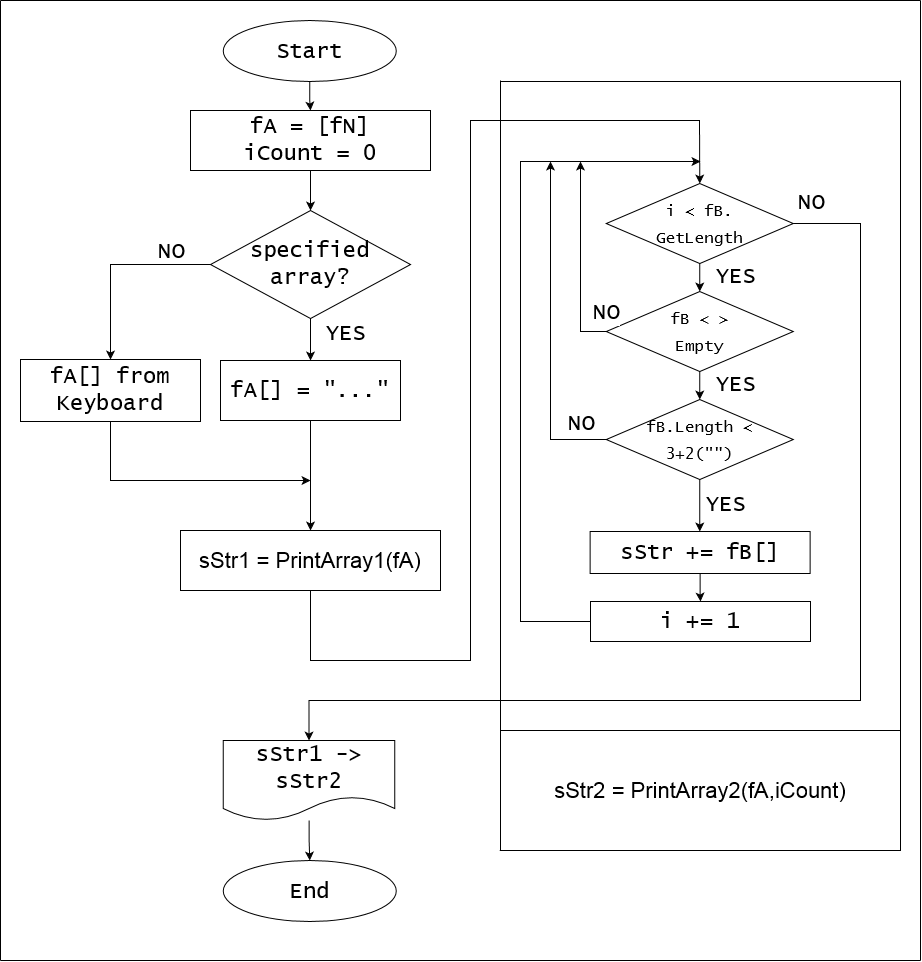

The diagram above was exported from draw.io. Its source (the exported page's mxGraphModel, read from the mxfile embedded in the PNG):
<mxGraphModel dx="1502" dy="979" grid="1" gridSize="10" guides="1" tooltips="1" connect="1" arrows="1" fold="1" page="0" pageScale="1" pageWidth="827" pageHeight="1169" background="none" math="0" shadow="0">
  <root>
    <mxCell id="0" />
    <mxCell id="1" parent="0" />
    <mxCell id="vCgY1uR0KNGvtkcgueWR-7" value="" style="edgeStyle=orthogonalEdgeStyle;rounded=0;orthogonalLoop=1;jettySize=auto;html=1;fontFamily=Lucida Console;fontSize=22;" parent="1" source="j63NddKMHP7p8NKzRhkd-1" target="j63NddKMHP7p8NKzRhkd-4" edge="1">
      <mxGeometry relative="1" as="geometry" />
    </mxCell>
    <mxCell id="j63NddKMHP7p8NKzRhkd-1" value="&lt;font style=&quot;font-size: 22px;&quot; face=&quot;Lucida Console&quot;&gt;Start&lt;/font&gt;" style="ellipse;whiteSpace=wrap;html=1;" parent="1" vertex="1">
      <mxGeometry x="-177.25" y="-60" width="173" height="61" as="geometry" />
    </mxCell>
    <mxCell id="vCgY1uR0KNGvtkcgueWR-10" value="" style="edgeStyle=orthogonalEdgeStyle;rounded=0;orthogonalLoop=1;jettySize=auto;html=1;fontFamily=Lucida Console;fontSize=22;entryX=0.5;entryY=0;entryDx=0;entryDy=0;" parent="1" source="j63NddKMHP7p8NKzRhkd-4" target="gyFpnAAe8LirUvtqdV_l-2" edge="1">
      <mxGeometry relative="1" as="geometry" />
    </mxCell>
    <mxCell id="j63NddKMHP7p8NKzRhkd-4" value="&lt;div&gt;fA = [fN]&lt;br&gt;&lt;/div&gt;&lt;div&gt;iCount = 0&lt;br&gt;&lt;/div&gt;" style="rounded=0;whiteSpace=wrap;html=1;fontFamily=Lucida Console;fontSize=22;" parent="1" vertex="1">
      <mxGeometry x="-210" y="30" width="240" height="60" as="geometry" />
    </mxCell>
    <mxCell id="vCgY1uR0KNGvtkcgueWR-2" value="" style="edgeStyle=orthogonalEdgeStyle;rounded=0;orthogonalLoop=1;jettySize=auto;html=1;fontFamily=Lucida Console;fontSize=22;" parent="1" source="j63NddKMHP7p8NKzRhkd-6" target="vCgY1uR0KNGvtkcgueWR-1" edge="1">
      <mxGeometry relative="1" as="geometry" />
    </mxCell>
    <mxCell id="j63NddKMHP7p8NKzRhkd-6" value="sStr1 -&amp;gt; sStr2" style="shape=document;whiteSpace=wrap;html=1;boundedLbl=1;fontFamily=Lucida Console;fontSize=22;" parent="1" vertex="1">
      <mxGeometry x="-177.25" y="660" width="171.5" height="80" as="geometry" />
    </mxCell>
    <mxCell id="vCgY1uR0KNGvtkcgueWR-1" value="&lt;font style=&quot;font-size: 22px;&quot; face=&quot;Lucida Console&quot;&gt;End&lt;/font&gt;" style="ellipse;whiteSpace=wrap;html=1;" parent="1" vertex="1">
      <mxGeometry x="-177.25" y="780" width="173" height="61" as="geometry" />
    </mxCell>
    <mxCell id="Br5i1DvsPykZXv-Oxbgd-6" value="" style="edgeStyle=orthogonalEdgeStyle;rounded=0;orthogonalLoop=1;jettySize=auto;html=1;" parent="1" source="vCgY1uR0KNGvtkcgueWR-5" edge="1">
      <mxGeometry relative="1" as="geometry">
        <mxPoint x="299.25" y="451" as="targetPoint" />
      </mxGeometry>
    </mxCell>
    <mxCell id="vCgY1uR0KNGvtkcgueWR-5" value="&lt;div&gt;&lt;font style=&quot;font-size: 16px;&quot;&gt;fB.Length &amp;lt;&lt;br&gt;&lt;/font&gt;&lt;/div&gt;&lt;div&gt;&lt;font style=&quot;font-size: 16px;&quot;&gt;3+2(&quot;&quot;)&lt;br&gt;&lt;/font&gt;&lt;/div&gt;" style="rhombus;whiteSpace=wrap;html=1;fontFamily=Lucida Console;fontSize=22;" parent="1" vertex="1">
      <mxGeometry x="205.75" y="319" width="187" height="80" as="geometry" />
    </mxCell>
    <mxCell id="vCgY1uR0KNGvtkcgueWR-20" style="edgeStyle=orthogonalEdgeStyle;rounded=0;orthogonalLoop=1;jettySize=auto;html=1;fontFamily=Lucida Console;fontSize=22;exitX=0;exitY=0.5;exitDx=0;exitDy=0;" parent="1" source="Br5i1DvsPykZXv-Oxbgd-2" edge="1">
      <mxGeometry relative="1" as="geometry">
        <mxPoint x="300" y="81" as="targetPoint" />
        <Array as="points">
          <mxPoint x="120" y="541" />
          <mxPoint x="120" y="81" />
        </Array>
      </mxGeometry>
    </mxCell>
    <mxCell id="Br5i1DvsPykZXv-Oxbgd-4" value="" style="edgeStyle=orthogonalEdgeStyle;rounded=0;orthogonalLoop=1;jettySize=auto;html=1;" parent="1" source="vCgY1uR0KNGvtkcgueWR-16" target="Br5i1DvsPykZXv-Oxbgd-2" edge="1">
      <mxGeometry relative="1" as="geometry" />
    </mxCell>
    <mxCell id="vCgY1uR0KNGvtkcgueWR-16" value="&lt;div&gt;sStr += fB[]&lt;br&gt;&lt;/div&gt;" style="rounded=0;whiteSpace=wrap;html=1;fontFamily=Lucida Console;fontSize=22;" parent="1" vertex="1">
      <mxGeometry x="189.63" y="451" width="220" height="42" as="geometry" />
    </mxCell>
    <mxCell id="vCgY1uR0KNGvtkcgueWR-22" value="YES" style="edgeLabel;html=1;align=center;verticalAlign=middle;resizable=0;points=[];fontSize=22;fontFamily=Lucida Console;" parent="1" vertex="1" connectable="0">
      <mxGeometry x="370" y="431" as="geometry">
        <mxPoint x="-46" y="-8" as="offset" />
      </mxGeometry>
    </mxCell>
    <mxCell id="zelEt7q9poDo-43nDvsH-2" value="" style="endArrow=none;html=1;rounded=0;fontFamily=Lucida Console;fontSize=22;" parent="1" edge="1">
      <mxGeometry width="50" height="50" relative="1" as="geometry">
        <mxPoint x="100" y="1" as="sourcePoint" />
        <mxPoint x="500" y="1" as="targetPoint" />
      </mxGeometry>
    </mxCell>
    <mxCell id="zelEt7q9poDo-43nDvsH-3" value="" style="endArrow=none;html=1;rounded=0;fontFamily=Lucida Console;fontSize=22;exitX=1;exitY=1;exitDx=0;exitDy=0;" parent="1" edge="1" source="gyFpnAAe8LirUvtqdV_l-15">
      <mxGeometry width="50" height="50" relative="1" as="geometry">
        <mxPoint x="500" y="800" as="sourcePoint" />
        <mxPoint x="500" as="targetPoint" />
      </mxGeometry>
    </mxCell>
    <mxCell id="zelEt7q9poDo-43nDvsH-4" value="" style="endArrow=none;html=1;rounded=0;fontFamily=Lucida Console;fontSize=22;exitX=0;exitY=1;exitDx=0;exitDy=0;" parent="1" edge="1" source="gyFpnAAe8LirUvtqdV_l-15">
      <mxGeometry width="50" height="50" relative="1" as="geometry">
        <mxPoint x="100" y="800" as="sourcePoint" />
        <mxPoint x="100" as="targetPoint" />
      </mxGeometry>
    </mxCell>
    <mxCell id="zelEt7q9poDo-43nDvsH-5" value="" style="endArrow=none;html=1;rounded=0;fontFamily=Lucida Console;fontSize=22;" parent="1" edge="1">
      <mxGeometry width="50" height="50" relative="1" as="geometry">
        <mxPoint x="99.25" y="770" as="sourcePoint" />
        <mxPoint x="499.25" y="770" as="targetPoint" />
      </mxGeometry>
    </mxCell>
    <mxCell id="Br5i1DvsPykZXv-Oxbgd-2" value="&lt;div&gt;i += 1&lt;br&gt;&lt;/div&gt;" style="rounded=0;whiteSpace=wrap;html=1;fontFamily=Lucida Console;fontSize=22;" parent="1" vertex="1">
      <mxGeometry x="190" y="521" width="220" height="40" as="geometry" />
    </mxCell>
    <mxCell id="Br5i1DvsPykZXv-Oxbgd-8" style="edgeStyle=orthogonalEdgeStyle;rounded=0;orthogonalLoop=1;jettySize=auto;html=1;exitX=1;exitY=0.5;exitDx=0;exitDy=0;entryX=0.5;entryY=0;entryDx=0;entryDy=0;" parent="1" source="gyFpnAAe8LirUvtqdV_l-21" target="j63NddKMHP7p8NKzRhkd-6" edge="1">
      <mxGeometry relative="1" as="geometry">
        <Array as="points">
          <mxPoint x="460" y="143" />
          <mxPoint x="460" y="620" />
          <mxPoint x="-91" y="620" />
        </Array>
        <mxPoint x="400" y="60" as="sourcePoint" />
        <mxPoint x="-90" y="660" as="targetPoint" />
      </mxGeometry>
    </mxCell>
    <mxCell id="Br5i1DvsPykZXv-Oxbgd-10" value="NO" style="edgeLabel;html=1;align=center;verticalAlign=middle;resizable=0;points=[];fontSize=22;fontFamily=Lucida Console;" parent="1" vertex="1" connectable="0">
      <mxGeometry x="180" y="341" as="geometry">
        <mxPoint y="1" as="offset" />
      </mxGeometry>
    </mxCell>
    <mxCell id="gyFpnAAe8LirUvtqdV_l-2" value="specified array?" style="rhombus;whiteSpace=wrap;html=1;fontFamily=Lucida Console;fontSize=22;" vertex="1" parent="1">
      <mxGeometry x="-190" y="130" width="200" height="108" as="geometry" />
    </mxCell>
    <mxCell id="gyFpnAAe8LirUvtqdV_l-5" value="&lt;div&gt;fA[] = &quot;...&quot;&lt;br&gt;&lt;/div&gt;" style="rounded=0;whiteSpace=wrap;html=1;fontFamily=Lucida Console;fontSize=22;" vertex="1" parent="1">
      <mxGeometry x="-180" y="280" width="180" height="60" as="geometry" />
    </mxCell>
    <mxCell id="gyFpnAAe8LirUvtqdV_l-6" value="YES" style="edgeLabel;html=1;align=center;verticalAlign=middle;resizable=0;points=[];fontSize=22;fontFamily=Lucida Console;" vertex="1" connectable="0" parent="1">
      <mxGeometry x="-9.999999999999996" y="260" as="geometry">
        <mxPoint x="-46" y="-8" as="offset" />
      </mxGeometry>
    </mxCell>
    <mxCell id="gyFpnAAe8LirUvtqdV_l-7" value="fA[] from Keyboard" style="rounded=0;whiteSpace=wrap;html=1;fontFamily=Lucida Console;fontSize=22;" vertex="1" parent="1">
      <mxGeometry x="-380" y="279" width="180" height="62" as="geometry" />
    </mxCell>
    <mxCell id="gyFpnAAe8LirUvtqdV_l-8" value="NO" style="edgeLabel;html=1;align=center;verticalAlign=middle;resizable=0;points=[];fontSize=22;fontFamily=Lucida Console;" vertex="1" connectable="0" parent="1">
      <mxGeometry x="-230" y="170" as="geometry" />
    </mxCell>
    <mxCell id="gyFpnAAe8LirUvtqdV_l-10" value="" style="endArrow=classic;html=1;rounded=0;entryX=0.5;entryY=0;entryDx=0;entryDy=0;exitX=0;exitY=0.5;exitDx=0;exitDy=0;" edge="1" parent="1" source="gyFpnAAe8LirUvtqdV_l-2" target="gyFpnAAe8LirUvtqdV_l-7">
      <mxGeometry width="50" height="50" relative="1" as="geometry">
        <mxPoint x="-390" y="200" as="sourcePoint" />
        <mxPoint x="-300" y="150" as="targetPoint" />
        <Array as="points">
          <mxPoint x="-290" y="184" />
        </Array>
      </mxGeometry>
    </mxCell>
    <mxCell id="gyFpnAAe8LirUvtqdV_l-11" value="" style="endArrow=classic;html=1;rounded=0;exitX=0.5;exitY=1;exitDx=0;exitDy=0;entryX=0.5;entryY=0;entryDx=0;entryDy=0;" edge="1" parent="1" source="gyFpnAAe8LirUvtqdV_l-2" target="gyFpnAAe8LirUvtqdV_l-5">
      <mxGeometry width="50" height="50" relative="1" as="geometry">
        <mxPoint x="-100" y="300" as="sourcePoint" />
        <mxPoint x="-50" y="250" as="targetPoint" />
      </mxGeometry>
    </mxCell>
    <mxCell id="gyFpnAAe8LirUvtqdV_l-12" value="&lt;div&gt;&lt;font style=&quot;font-size: 22px;&quot;&gt;sStr1 = PrintArray1(fA)&lt;/font&gt;&lt;/div&gt;" style="rounded=0;whiteSpace=wrap;html=1;" vertex="1" parent="1">
      <mxGeometry x="-220" y="450" width="260" height="60" as="geometry" />
    </mxCell>
    <mxCell id="gyFpnAAe8LirUvtqdV_l-13" value="" style="endArrow=classic;html=1;rounded=0;exitX=0.5;exitY=1;exitDx=0;exitDy=0;entryX=0.5;entryY=0;entryDx=0;entryDy=0;" edge="1" parent="1" source="gyFpnAAe8LirUvtqdV_l-5" target="gyFpnAAe8LirUvtqdV_l-12">
      <mxGeometry width="50" height="50" relative="1" as="geometry">
        <mxPoint x="10" y="330" as="sourcePoint" />
        <mxPoint x="60" y="280" as="targetPoint" />
      </mxGeometry>
    </mxCell>
    <mxCell id="gyFpnAAe8LirUvtqdV_l-14" value="" style="endArrow=classic;html=1;rounded=0;exitX=0.5;exitY=1;exitDx=0;exitDy=0;" edge="1" parent="1" source="gyFpnAAe8LirUvtqdV_l-7">
      <mxGeometry width="50" height="50" relative="1" as="geometry">
        <mxPoint x="10" y="330" as="sourcePoint" />
        <mxPoint x="-90" y="400" as="targetPoint" />
        <Array as="points">
          <mxPoint x="-290" y="400" />
        </Array>
      </mxGeometry>
    </mxCell>
    <mxCell id="gyFpnAAe8LirUvtqdV_l-15" value="&lt;div&gt;&lt;font style=&quot;font-size: 22px;&quot;&gt;sStr2 = PrintArray2(&lt;/font&gt;&lt;font style=&quot;font-size: 22px;&quot;&gt;fA,&lt;/font&gt;&lt;font style=&quot;font-size: 22px;&quot;&gt;iCount)&lt;/font&gt;&lt;/div&gt;" style="rounded=0;whiteSpace=wrap;html=1;" vertex="1" parent="1">
      <mxGeometry x="100" y="650" width="400" height="120" as="geometry" />
    </mxCell>
    <mxCell id="gyFpnAAe8LirUvtqdV_l-16" value="" style="endArrow=classic;html=1;rounded=0;fontSize=22;exitX=0.5;exitY=1;exitDx=0;exitDy=0;entryX=0.5;entryY=0;entryDx=0;entryDy=0;" edge="1" parent="1" source="gyFpnAAe8LirUvtqdV_l-12" target="gyFpnAAe8LirUvtqdV_l-21">
      <mxGeometry width="50" height="50" relative="1" as="geometry">
        <mxPoint x="10" y="540" as="sourcePoint" />
        <mxPoint x="300" y="100" as="targetPoint" />
        <Array as="points">
          <mxPoint x="-90" y="580" />
          <mxPoint x="70" y="580" />
          <mxPoint x="70" y="40" />
          <mxPoint x="299" y="40" />
        </Array>
      </mxGeometry>
    </mxCell>
    <mxCell id="gyFpnAAe8LirUvtqdV_l-17" value="&lt;div&gt;&lt;font style=&quot;font-size: 16px;&quot;&gt;fB &amp;lt; &amp;gt;&lt;br&gt;&lt;/font&gt;&lt;/div&gt;&lt;div&gt;&lt;font style=&quot;font-size: 16px;&quot;&gt;Empty&lt;br&gt;&lt;/font&gt;&lt;/div&gt;" style="rhombus;whiteSpace=wrap;html=1;fontFamily=Lucida Console;fontSize=22;" vertex="1" parent="1">
      <mxGeometry x="205.75" y="211" width="187" height="80" as="geometry" />
    </mxCell>
    <mxCell id="gyFpnAAe8LirUvtqdV_l-18" value="YES" style="edgeLabel;html=1;align=center;verticalAlign=middle;resizable=0;points=[];fontSize=22;fontFamily=Lucida Console;" vertex="1" connectable="0" parent="1">
      <mxGeometry x="380" y="311" as="geometry">
        <mxPoint x="-46" y="-8" as="offset" />
      </mxGeometry>
    </mxCell>
    <mxCell id="gyFpnAAe8LirUvtqdV_l-19" value="NO" style="edgeLabel;html=1;align=center;verticalAlign=middle;resizable=0;points=[];fontSize=22;fontFamily=Lucida Console;" vertex="1" connectable="0" parent="1">
      <mxGeometry x="205.75" y="231" as="geometry" />
    </mxCell>
    <mxCell id="gyFpnAAe8LirUvtqdV_l-20" value="" style="endArrow=classic;html=1;rounded=0;fontSize=16;exitX=0.5;exitY=1;exitDx=0;exitDy=0;entryX=0.5;entryY=0;entryDx=0;entryDy=0;" edge="1" parent="1" source="gyFpnAAe8LirUvtqdV_l-17" target="vCgY1uR0KNGvtkcgueWR-5">
      <mxGeometry width="50" height="50" relative="1" as="geometry">
        <mxPoint x="-90" y="351" as="sourcePoint" />
        <mxPoint x="-40" y="301" as="targetPoint" />
      </mxGeometry>
    </mxCell>
    <mxCell id="gyFpnAAe8LirUvtqdV_l-21" value="&lt;div&gt;&lt;font style=&quot;font-size: 16px;&quot;&gt;i &amp;lt; fB.&lt;br&gt;&lt;/font&gt;&lt;/div&gt;&lt;div&gt;&lt;font style=&quot;font-size: 16px;&quot;&gt;GetLength&lt;br&gt;&lt;/font&gt;&lt;/div&gt;" style="rhombus;whiteSpace=wrap;html=1;fontFamily=Lucida Console;fontSize=22;" vertex="1" parent="1">
      <mxGeometry x="205.75" y="103" width="187" height="80" as="geometry" />
    </mxCell>
    <mxCell id="gyFpnAAe8LirUvtqdV_l-22" value="YES" style="edgeLabel;html=1;align=center;verticalAlign=middle;resizable=0;points=[];fontSize=22;fontFamily=Lucida Console;" vertex="1" connectable="0" parent="1">
      <mxGeometry x="380" y="203" as="geometry">
        <mxPoint x="-46" y="-8" as="offset" />
      </mxGeometry>
    </mxCell>
    <mxCell id="gyFpnAAe8LirUvtqdV_l-23" value="NO" style="edgeLabel;html=1;align=center;verticalAlign=middle;resizable=0;points=[];fontSize=22;fontFamily=Lucida Console;" vertex="1" connectable="0" parent="1">
      <mxGeometry x="410" y="121" as="geometry" />
    </mxCell>
    <mxCell id="gyFpnAAe8LirUvtqdV_l-24" value="" style="endArrow=classic;html=1;rounded=0;fontSize=16;exitX=0.5;exitY=1;exitDx=0;exitDy=0;entryX=0.5;entryY=0;entryDx=0;entryDy=0;" edge="1" source="gyFpnAAe8LirUvtqdV_l-21" parent="1">
      <mxGeometry width="50" height="50" relative="1" as="geometry">
        <mxPoint x="-90" y="243" as="sourcePoint" />
        <mxPoint x="299.25" y="211" as="targetPoint" />
      </mxGeometry>
    </mxCell>
    <mxCell id="gyFpnAAe8LirUvtqdV_l-26" value="" style="endArrow=classic;html=1;rounded=0;fontSize=16;exitX=0;exitY=0.5;exitDx=0;exitDy=0;" edge="1" parent="1" source="gyFpnAAe8LirUvtqdV_l-17">
      <mxGeometry width="50" height="50" relative="1" as="geometry">
        <mxPoint x="80" y="291" as="sourcePoint" />
        <mxPoint x="180" y="81" as="targetPoint" />
        <Array as="points">
          <mxPoint x="180" y="251" />
        </Array>
      </mxGeometry>
    </mxCell>
    <mxCell id="gyFpnAAe8LirUvtqdV_l-27" value="" style="endArrow=classic;html=1;rounded=0;fontSize=16;exitX=0;exitY=0.5;exitDx=0;exitDy=0;" edge="1" parent="1" source="vCgY1uR0KNGvtkcgueWR-5">
      <mxGeometry width="50" height="50" relative="1" as="geometry">
        <mxPoint x="80" y="291" as="sourcePoint" />
        <mxPoint x="150" y="81" as="targetPoint" />
        <Array as="points">
          <mxPoint x="150" y="359" />
        </Array>
      </mxGeometry>
    </mxCell>
    <mxCell id="gyFpnAAe8LirUvtqdV_l-28" value="" style="endArrow=none;html=1;rounded=0;fontSize=16;" edge="1" parent="1">
      <mxGeometry width="50" height="50" relative="1" as="geometry">
        <mxPoint x="-400" y="-80" as="sourcePoint" />
        <mxPoint x="520" y="-80" as="targetPoint" />
      </mxGeometry>
    </mxCell>
    <mxCell id="gyFpnAAe8LirUvtqdV_l-30" value="" style="endArrow=none;html=1;rounded=0;fontSize=16;" edge="1" parent="1">
      <mxGeometry width="50" height="50" relative="1" as="geometry">
        <mxPoint x="-400" y="-80" as="sourcePoint" />
        <mxPoint x="-400" y="880" as="targetPoint" />
      </mxGeometry>
    </mxCell>
    <mxCell id="gyFpnAAe8LirUvtqdV_l-31" value="" style="endArrow=none;html=1;rounded=0;fontSize=16;" edge="1" parent="1">
      <mxGeometry width="50" height="50" relative="1" as="geometry">
        <mxPoint x="-400" y="880" as="sourcePoint" />
        <mxPoint x="520" y="880" as="targetPoint" />
      </mxGeometry>
    </mxCell>
    <mxCell id="gyFpnAAe8LirUvtqdV_l-32" value="" style="endArrow=none;html=1;rounded=0;fontSize=16;" edge="1" parent="1">
      <mxGeometry width="50" height="50" relative="1" as="geometry">
        <mxPoint x="520" y="880" as="sourcePoint" />
        <mxPoint x="520" y="-80" as="targetPoint" />
      </mxGeometry>
    </mxCell>
  </root>
</mxGraphModel>